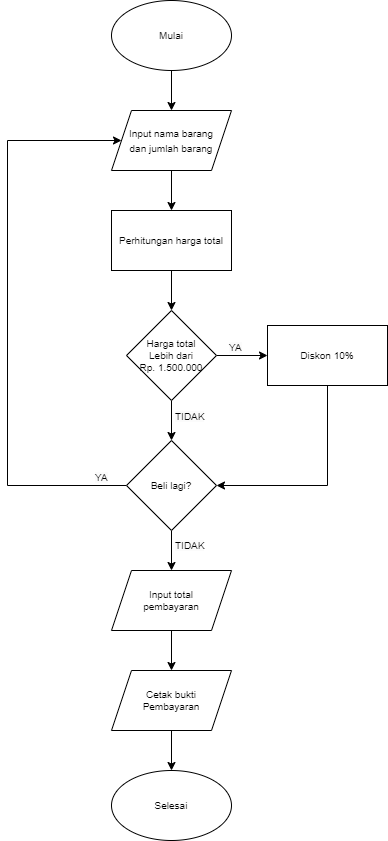

The diagram above was exported from draw.io. Its source (the exported page's mxGraphModel, read from the mxfile embedded in the PNG):
<mxGraphModel dx="1588" dy="924" grid="1" gridSize="10" guides="1" tooltips="1" connect="1" arrows="1" fold="1" page="1" pageScale="1" pageWidth="827" pageHeight="1169" math="0" shadow="0">
  <root>
    <mxCell id="WIyWlLk6GJQsqaUBKTNV-0" />
    <mxCell id="WIyWlLk6GJQsqaUBKTNV-1" parent="WIyWlLk6GJQsqaUBKTNV-0" />
    <mxCell id="ftlkQB3-5tsexwUzs-kp-4" value="" style="edgeStyle=orthogonalEdgeStyle;rounded=0;orthogonalLoop=1;jettySize=auto;html=1;" edge="1" parent="WIyWlLk6GJQsqaUBKTNV-1" source="ftlkQB3-5tsexwUzs-kp-2" target="ftlkQB3-5tsexwUzs-kp-3">
      <mxGeometry relative="1" as="geometry" />
    </mxCell>
    <mxCell id="ftlkQB3-5tsexwUzs-kp-2" value="&lt;font style=&quot;font-size: 10px;&quot;&gt;Mulai&lt;/font&gt;" style="ellipse;whiteSpace=wrap;html=1;" vertex="1" parent="WIyWlLk6GJQsqaUBKTNV-1">
      <mxGeometry x="354" y="40" width="120" height="70" as="geometry" />
    </mxCell>
    <mxCell id="ftlkQB3-5tsexwUzs-kp-8" value="" style="edgeStyle=orthogonalEdgeStyle;rounded=0;orthogonalLoop=1;jettySize=auto;html=1;fontSize=10;" edge="1" parent="WIyWlLk6GJQsqaUBKTNV-1" source="ftlkQB3-5tsexwUzs-kp-3" target="ftlkQB3-5tsexwUzs-kp-7">
      <mxGeometry relative="1" as="geometry" />
    </mxCell>
    <mxCell id="ftlkQB3-5tsexwUzs-kp-3" value="&lt;font style=&quot;font-size: 10px;&quot;&gt;Input nama barang &lt;br&gt;dan jumlah barang&lt;/font&gt;" style="shape=parallelogram;perimeter=parallelogramPerimeter;whiteSpace=wrap;html=1;fixedSize=1;" vertex="1" parent="WIyWlLk6GJQsqaUBKTNV-1">
      <mxGeometry x="354" y="150" width="120" height="60" as="geometry" />
    </mxCell>
    <mxCell id="ftlkQB3-5tsexwUzs-kp-21" value="" style="edgeStyle=orthogonalEdgeStyle;rounded=0;orthogonalLoop=1;jettySize=auto;html=1;fontSize=10;startArrow=none;startFill=0;endArrow=classic;endFill=1;" edge="1" parent="WIyWlLk6GJQsqaUBKTNV-1" source="ftlkQB3-5tsexwUzs-kp-7" target="ftlkQB3-5tsexwUzs-kp-17">
      <mxGeometry relative="1" as="geometry" />
    </mxCell>
    <mxCell id="ftlkQB3-5tsexwUzs-kp-7" value="Perhitungan harga total" style="whiteSpace=wrap;html=1;fontSize=10;" vertex="1" parent="WIyWlLk6GJQsqaUBKTNV-1">
      <mxGeometry x="354" y="250" width="120" height="60" as="geometry" />
    </mxCell>
    <mxCell id="ftlkQB3-5tsexwUzs-kp-23" value="" style="edgeStyle=orthogonalEdgeStyle;rounded=0;orthogonalLoop=1;jettySize=auto;html=1;fontSize=10;startArrow=none;startFill=0;endArrow=classic;endFill=1;" edge="1" parent="WIyWlLk6GJQsqaUBKTNV-1" source="ftlkQB3-5tsexwUzs-kp-17" target="ftlkQB3-5tsexwUzs-kp-22">
      <mxGeometry relative="1" as="geometry" />
    </mxCell>
    <mxCell id="ftlkQB3-5tsexwUzs-kp-25" value="" style="edgeStyle=orthogonalEdgeStyle;rounded=0;orthogonalLoop=1;jettySize=auto;html=1;fontSize=10;startArrow=none;startFill=0;endArrow=classic;endFill=1;" edge="1" parent="WIyWlLk6GJQsqaUBKTNV-1" source="ftlkQB3-5tsexwUzs-kp-17" target="ftlkQB3-5tsexwUzs-kp-24">
      <mxGeometry relative="1" as="geometry" />
    </mxCell>
    <mxCell id="ftlkQB3-5tsexwUzs-kp-17" value="Harga total&lt;br&gt;Lebih dari&lt;br&gt;Rp. 1.500.000" style="rhombus;whiteSpace=wrap;html=1;fontSize=10;" vertex="1" parent="WIyWlLk6GJQsqaUBKTNV-1">
      <mxGeometry x="369" y="350" width="90" height="90" as="geometry" />
    </mxCell>
    <mxCell id="ftlkQB3-5tsexwUzs-kp-30" value="" style="edgeStyle=orthogonalEdgeStyle;rounded=0;orthogonalLoop=1;jettySize=auto;html=1;fontSize=10;startArrow=none;startFill=0;endArrow=none;endFill=0;" edge="1" parent="WIyWlLk6GJQsqaUBKTNV-1">
      <mxGeometry relative="1" as="geometry">
        <mxPoint x="570" y="420" as="sourcePoint" />
        <mxPoint x="570" y="525" as="targetPoint" />
      </mxGeometry>
    </mxCell>
    <mxCell id="ftlkQB3-5tsexwUzs-kp-22" value="Diskon 10%" style="whiteSpace=wrap;html=1;fontSize=10;" vertex="1" parent="WIyWlLk6GJQsqaUBKTNV-1">
      <mxGeometry x="510" y="365" width="120" height="60" as="geometry" />
    </mxCell>
    <mxCell id="ftlkQB3-5tsexwUzs-kp-27" value="" style="edgeStyle=orthogonalEdgeStyle;rounded=0;orthogonalLoop=1;jettySize=auto;html=1;fontSize=10;startArrow=none;startFill=0;endArrow=none;endFill=0;" edge="1" parent="WIyWlLk6GJQsqaUBKTNV-1" source="ftlkQB3-5tsexwUzs-kp-24">
      <mxGeometry relative="1" as="geometry">
        <mxPoint x="250" y="180" as="targetPoint" />
      </mxGeometry>
    </mxCell>
    <mxCell id="ftlkQB3-5tsexwUzs-kp-35" value="" style="edgeStyle=orthogonalEdgeStyle;rounded=0;orthogonalLoop=1;jettySize=auto;html=1;fontSize=10;startArrow=none;startFill=0;endArrow=classic;endFill=1;" edge="1" parent="WIyWlLk6GJQsqaUBKTNV-1" source="ftlkQB3-5tsexwUzs-kp-24" target="ftlkQB3-5tsexwUzs-kp-34">
      <mxGeometry relative="1" as="geometry" />
    </mxCell>
    <mxCell id="ftlkQB3-5tsexwUzs-kp-24" value="Beli lagi?" style="rhombus;whiteSpace=wrap;html=1;fontSize=10;" vertex="1" parent="WIyWlLk6GJQsqaUBKTNV-1">
      <mxGeometry x="369" y="480" width="90" height="90" as="geometry" />
    </mxCell>
    <mxCell id="ftlkQB3-5tsexwUzs-kp-28" value="" style="endArrow=classic;html=1;rounded=0;fontSize=10;entryX=0;entryY=0.5;entryDx=0;entryDy=0;endFill=1;" edge="1" parent="WIyWlLk6GJQsqaUBKTNV-1" target="ftlkQB3-5tsexwUzs-kp-3">
      <mxGeometry width="50" height="50" relative="1" as="geometry">
        <mxPoint x="250" y="180" as="sourcePoint" />
        <mxPoint x="450" y="140" as="targetPoint" />
      </mxGeometry>
    </mxCell>
    <mxCell id="ftlkQB3-5tsexwUzs-kp-31" value="" style="endArrow=none;html=1;rounded=0;fontSize=10;exitX=1;exitY=0.5;exitDx=0;exitDy=0;startArrow=classic;startFill=1;" edge="1" parent="WIyWlLk6GJQsqaUBKTNV-1" source="ftlkQB3-5tsexwUzs-kp-24">
      <mxGeometry width="50" height="50" relative="1" as="geometry">
        <mxPoint x="390" y="460" as="sourcePoint" />
        <mxPoint x="570" y="525" as="targetPoint" />
      </mxGeometry>
    </mxCell>
    <mxCell id="ftlkQB3-5tsexwUzs-kp-32" value="&lt;span style=&quot;color: rgb(0, 0, 0); font-family: Helvetica; font-size: 10px; font-style: normal; font-variant-ligatures: normal; font-variant-caps: normal; font-weight: 400; letter-spacing: normal; orphans: 2; text-align: center; text-indent: 0px; text-transform: none; widows: 2; word-spacing: 0px; -webkit-text-stroke-width: 0px; background-color: rgb(251, 251, 251); text-decoration-thickness: initial; text-decoration-style: initial; text-decoration-color: initial; float: none; display: inline !important;&quot;&gt;YA&lt;/span&gt;" style="text;whiteSpace=wrap;html=1;fontSize=10;" vertex="1" parent="WIyWlLk6GJQsqaUBKTNV-1">
      <mxGeometry x="470" y="375" width="80" height="40" as="geometry" />
    </mxCell>
    <mxCell id="ftlkQB3-5tsexwUzs-kp-33" value="&lt;span style=&quot;color: rgb(0, 0, 0); font-family: Helvetica; font-size: 10px; font-style: normal; font-variant-ligatures: normal; font-variant-caps: normal; font-weight: 400; letter-spacing: normal; orphans: 2; text-align: center; text-indent: 0px; text-transform: none; widows: 2; word-spacing: 0px; -webkit-text-stroke-width: 0px; background-color: rgb(251, 251, 251); text-decoration-thickness: initial; text-decoration-style: initial; text-decoration-color: initial; float: none; display: inline !important;&quot;&gt;TIDAK&lt;/span&gt;" style="text;whiteSpace=wrap;html=1;fontSize=10;" vertex="1" parent="WIyWlLk6GJQsqaUBKTNV-1">
      <mxGeometry x="416" y="444" width="80" height="40" as="geometry" />
    </mxCell>
    <mxCell id="ftlkQB3-5tsexwUzs-kp-40" value="" style="edgeStyle=orthogonalEdgeStyle;rounded=0;orthogonalLoop=1;jettySize=auto;html=1;fontSize=10;startArrow=none;startFill=0;endArrow=classic;endFill=1;" edge="1" parent="WIyWlLk6GJQsqaUBKTNV-1" source="ftlkQB3-5tsexwUzs-kp-34" target="ftlkQB3-5tsexwUzs-kp-39">
      <mxGeometry relative="1" as="geometry" />
    </mxCell>
    <mxCell id="ftlkQB3-5tsexwUzs-kp-34" value="Input total&lt;br&gt;pembayaran" style="shape=parallelogram;perimeter=parallelogramPerimeter;whiteSpace=wrap;html=1;fixedSize=1;fontSize=10;" vertex="1" parent="WIyWlLk6GJQsqaUBKTNV-1">
      <mxGeometry x="354" y="610" width="120" height="60" as="geometry" />
    </mxCell>
    <mxCell id="ftlkQB3-5tsexwUzs-kp-36" value="&lt;span style=&quot;color: rgb(0, 0, 0); font-family: Helvetica; font-size: 10px; font-style: normal; font-variant-ligatures: normal; font-variant-caps: normal; font-weight: 400; letter-spacing: normal; orphans: 2; text-align: center; text-indent: 0px; text-transform: none; widows: 2; word-spacing: 0px; -webkit-text-stroke-width: 0px; background-color: rgb(251, 251, 251); text-decoration-thickness: initial; text-decoration-style: initial; text-decoration-color: initial; float: none; display: inline !important;&quot;&gt;YA&lt;/span&gt;" style="text;whiteSpace=wrap;html=1;fontSize=10;" vertex="1" parent="WIyWlLk6GJQsqaUBKTNV-1">
      <mxGeometry x="336" y="505" width="80" height="40" as="geometry" />
    </mxCell>
    <mxCell id="ftlkQB3-5tsexwUzs-kp-38" value="&lt;span style=&quot;color: rgb(0, 0, 0); font-family: Helvetica; font-size: 10px; font-style: normal; font-variant-ligatures: normal; font-variant-caps: normal; font-weight: 400; letter-spacing: normal; orphans: 2; text-align: center; text-indent: 0px; text-transform: none; widows: 2; word-spacing: 0px; -webkit-text-stroke-width: 0px; background-color: rgb(251, 251, 251); text-decoration-thickness: initial; text-decoration-style: initial; text-decoration-color: initial; float: none; display: inline !important;&quot;&gt;TIDAK&lt;/span&gt;" style="text;whiteSpace=wrap;html=1;fontSize=10;" vertex="1" parent="WIyWlLk6GJQsqaUBKTNV-1">
      <mxGeometry x="416" y="573" width="80" height="40" as="geometry" />
    </mxCell>
    <mxCell id="ftlkQB3-5tsexwUzs-kp-42" value="" style="edgeStyle=orthogonalEdgeStyle;rounded=0;orthogonalLoop=1;jettySize=auto;html=1;fontSize=10;startArrow=none;startFill=0;endArrow=classic;endFill=1;" edge="1" parent="WIyWlLk6GJQsqaUBKTNV-1" source="ftlkQB3-5tsexwUzs-kp-39" target="ftlkQB3-5tsexwUzs-kp-41">
      <mxGeometry relative="1" as="geometry" />
    </mxCell>
    <mxCell id="ftlkQB3-5tsexwUzs-kp-39" value="Cetak bukti&lt;br&gt;Pembayaran" style="shape=parallelogram;perimeter=parallelogramPerimeter;whiteSpace=wrap;html=1;fixedSize=1;fontSize=10;" vertex="1" parent="WIyWlLk6GJQsqaUBKTNV-1">
      <mxGeometry x="354" y="710" width="120" height="60" as="geometry" />
    </mxCell>
    <mxCell id="ftlkQB3-5tsexwUzs-kp-41" value="Selesai" style="ellipse;whiteSpace=wrap;html=1;fontSize=10;" vertex="1" parent="WIyWlLk6GJQsqaUBKTNV-1">
      <mxGeometry x="354" y="810" width="120" height="70" as="geometry" />
    </mxCell>
  </root>
</mxGraphModel>